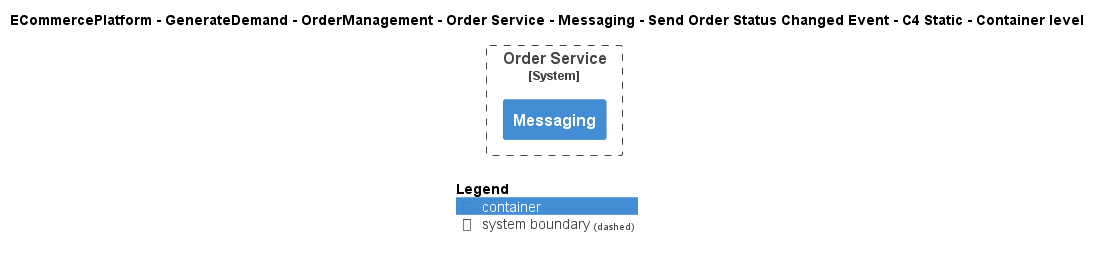

The diagram above was rendered by PlantUML. Its source (embedded in the PNG):
@startuml
!include ..\..\..\..\..\..\..\..\..\.c4s\C4_Container.puml

AddElementTag("c4interflow:lifecycle:new", $bgColor=green, $fontColor=#ffffff, $borderColor=green, $shadowing="False")
AddElementTag("c4interflow:lifecycle:changed", $bgColor=orange, $fontColor=#ffffff, $borderColor=orange, $shadowing="False")
AddElementTag("c4interflow:lifecycle:removed", $bgColor=red, $fontColor=#ffffff, $borderColor=red, $shadowing="False")

AddRelTag("c4interflow:lifecycle:new", $textColor=green, $lineColor=green)
AddRelTag("c4interflow:lifecycle:changed", $textColor=orange, $lineColor=orange)
AddRelTag("c4interflow:lifecycle:removed", $textColor=red, $lineColor=red)

SHOW_PERSON_PORTRAIT()
LAYOUT_TOP_DOWN()

skinparam linetype polyline

title ECommercePlatform - GenerateDemand - OrderManagement - Order Service - Messaging - Send Order Status Changed Event - C4 Static - Container level


System_Boundary(ECommercePlatform.GenerateDemand.OrderManagement.SoftwareSystems.OrderService, "Order Service") {
    Container(ECommercePlatform.GenerateDemand.OrderManagement.SoftwareSystems.OrderService.Containers.Messaging, "Messaging", "", "")
}



SHOW_LEGEND()
@enduml